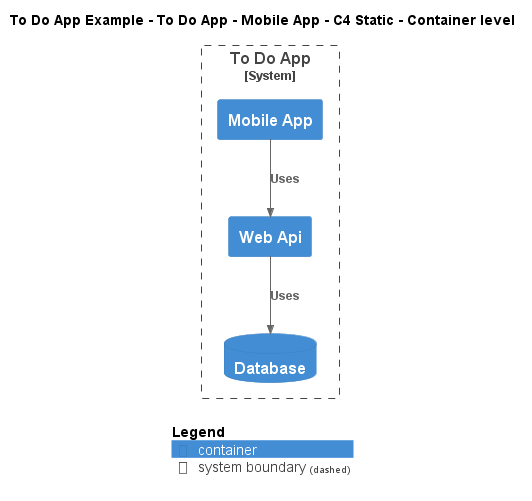

The diagram above was rendered by PlantUML. Its source (embedded in the PNG):
@startuml
!include ..\..\..\..\..\.c4s\C4_Container.puml

AddElementTag("c4interflow:lifecycle:new", $bgColor=green, $fontColor=#ffffff, $borderColor=green, $shadowing="False")
AddElementTag("c4interflow:lifecycle:changed", $bgColor=orange, $fontColor=#ffffff, $borderColor=orange, $shadowing="False")
AddElementTag("c4interflow:lifecycle:removed", $bgColor=red, $fontColor=#ffffff, $borderColor=red, $shadowing="False")

AddRelTag("c4interflow:lifecycle:new", $textColor=green, $lineColor=green)
AddRelTag("c4interflow:lifecycle:changed", $textColor=orange, $lineColor=orange)
AddRelTag("c4interflow:lifecycle:removed", $textColor=red, $lineColor=red)

SHOW_PERSON_PORTRAIT()
LAYOUT_TOP_DOWN()

skinparam linetype polyline

title To Do App Example - To Do App - Mobile App - C4 Static - Container level


System_Boundary(ToDoAppExample.SoftwareSystems.ToDoApp, "To Do App") {
    Container(ToDoAppExample.SoftwareSystems.ToDoApp.Containers.MobileApp, "Mobile App", "", "")
    Container(ToDoAppExample.SoftwareSystems.ToDoApp.Containers.WebApi, "Web Api", "", "")
    ContainerDb(ToDoAppExample.SoftwareSystems.ToDoApp.Containers.Database, "Database", "", "")
}

Rel(ToDoAppExample.SoftwareSystems.ToDoApp.Containers.MobileApp, ToDoAppExample.SoftwareSystems.ToDoApp.Containers.WebApi, "Uses")
Rel(ToDoAppExample.SoftwareSystems.ToDoApp.Containers.WebApi, ToDoAppExample.SoftwareSystems.ToDoApp.Containers.Database, "Uses")


SHOW_LEGEND()
@enduml